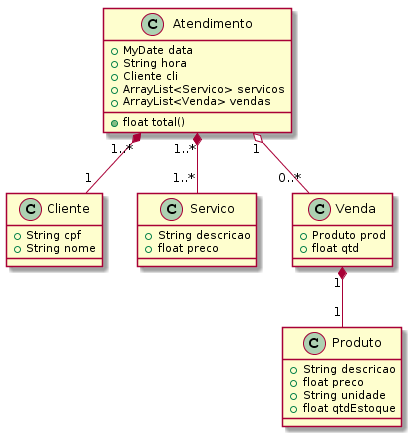

The diagram above was rendered by PlantUML. Its source (embedded in the PNG):
@startuml
class Cliente {
  +String cpf
  +String nome
}

class Produto {
  +String descricao
  +float preco
  +String unidade
  +float qtdEstoque
}

class Servico {
  +String descricao
  +float preco
}

class Venda {
  +Produto prod
  +float qtd
}

class Atendimento {
  +MyDate data
  +String hora
  +Cliente cli
  +ArrayList<Servico> servicos
  +ArrayList<Venda> vendas
  +float total()
}

Atendimento "1..*" *-- "1" Cliente
Atendimento "1" o-- "0..*" Venda
Atendimento "1..*" *-- "1..*" Servico
Venda "1" *-- "1" Produto
@enduml